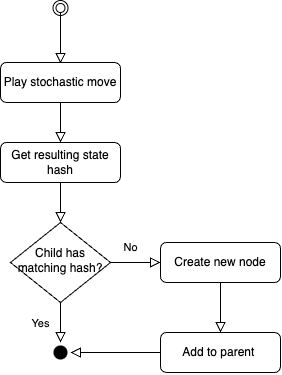

The diagram above was exported from draw.io. Its source (the exported page's mxGraphModel, read from the mxfile embedded in the PNG):
<mxGraphModel dx="820" dy="623" grid="1" gridSize="10" guides="1" tooltips="1" connect="1" arrows="1" fold="1" page="1" pageScale="1" pageWidth="1600" pageHeight="1200" math="0" shadow="0">
  <root>
    <mxCell id="0" />
    <mxCell id="1" parent="0" />
    <mxCell id="gGGADkJQwbTsIyrbquYU-1" value="" style="rounded=0;html=1;jettySize=auto;orthogonalLoop=1;fontSize=11;endArrow=block;endFill=0;endSize=8;strokeWidth=1;shadow=0;labelBackgroundColor=none;edgeStyle=orthogonalEdgeStyle;" edge="1" parent="1">
      <mxGeometry relative="1" as="geometry">
        <mxPoint x="370" y="180" as="sourcePoint" />
        <mxPoint x="370" y="231" as="targetPoint" />
      </mxGeometry>
    </mxCell>
    <mxCell id="gGGADkJQwbTsIyrbquYU-4" value="" style="ellipse;shape=doubleEllipse;whiteSpace=wrap;html=1;aspect=fixed;align=center;verticalAlign=middle;fontFamily=Helvetica;fontSize=22;fontColor=default;labelBackgroundColor=none;autosize=1;resizable=1;fillColor=none;gradientColor=none;movable=1;rotatable=1;deletable=1;editable=1;locked=0;connectable=1;" vertex="1" parent="1">
      <mxGeometry x="362.5" y="168" width="15" height="15" as="geometry" />
    </mxCell>
    <mxCell id="gGGADkJQwbTsIyrbquYU-10" style="edgeStyle=orthogonalEdgeStyle;shape=connector;rounded=0;orthogonalLoop=1;jettySize=auto;html=1;exitX=0.5;exitY=1;exitDx=0;exitDy=0;entryX=0.5;entryY=0;entryDx=0;entryDy=0;shadow=0;strokeColor=default;strokeWidth=1;align=center;verticalAlign=middle;fontFamily=Helvetica;fontSize=11;fontColor=default;labelBackgroundColor=none;endArrow=block;endFill=0;endSize=8;" edge="1" parent="1" source="gGGADkJQwbTsIyrbquYU-11" target="gGGADkJQwbTsIyrbquYU-20">
      <mxGeometry relative="1" as="geometry">
        <mxPoint x="370" y="300" as="targetPoint" />
      </mxGeometry>
    </mxCell>
    <mxCell id="gGGADkJQwbTsIyrbquYU-11" value="Play stochastic move" style="rounded=1;whiteSpace=wrap;html=1;fontSize=12;glass=0;strokeWidth=1;shadow=0;" vertex="1" parent="1">
      <mxGeometry x="310" y="230" width="120" height="40" as="geometry" />
    </mxCell>
    <mxCell id="gGGADkJQwbTsIyrbquYU-25" style="edgeStyle=orthogonalEdgeStyle;shape=connector;rounded=0;orthogonalLoop=1;jettySize=auto;html=1;exitX=1;exitY=0.5;exitDx=0;exitDy=0;entryX=0;entryY=0.5;entryDx=0;entryDy=0;shadow=0;strokeColor=default;strokeWidth=1;align=center;verticalAlign=middle;fontFamily=Helvetica;fontSize=11;fontColor=default;labelBackgroundColor=none;endArrow=block;endFill=0;endSize=8;" edge="1" parent="1" source="gGGADkJQwbTsIyrbquYU-17" target="gGGADkJQwbTsIyrbquYU-23">
      <mxGeometry relative="1" as="geometry" />
    </mxCell>
    <mxCell id="_dfg-ppEpNnO6iw0a7C0-4" value="No" style="edgeLabel;html=1;align=center;verticalAlign=middle;resizable=0;points=[];fontFamily=Helvetica;fontSize=11;fontColor=default;labelBackgroundColor=none;autosize=1;fillColor=none;gradientColor=none;" vertex="1" connectable="0" parent="gGGADkJQwbTsIyrbquYU-25">
      <mxGeometry x="-0.12" width="40" height="30" relative="1" as="geometry">
        <mxPoint x="-22" y="-30" as="offset" />
      </mxGeometry>
    </mxCell>
    <mxCell id="_dfg-ppEpNnO6iw0a7C0-2" style="edgeStyle=orthogonalEdgeStyle;shape=connector;rounded=0;orthogonalLoop=1;jettySize=auto;html=1;exitX=0.5;exitY=1;exitDx=0;exitDy=0;shadow=0;strokeColor=default;strokeWidth=1;align=center;verticalAlign=middle;fontFamily=Helvetica;fontSize=11;fontColor=default;labelBackgroundColor=none;endArrow=block;endFill=0;endSize=8;" edge="1" parent="1" source="gGGADkJQwbTsIyrbquYU-17">
      <mxGeometry relative="1" as="geometry">
        <mxPoint x="370" y="510" as="targetPoint" />
      </mxGeometry>
    </mxCell>
    <mxCell id="_dfg-ppEpNnO6iw0a7C0-3" value="Yes" style="edgeLabel;html=1;align=center;verticalAlign=middle;resizable=0;points=[];fontFamily=Helvetica;fontSize=11;fontColor=default;labelBackgroundColor=none;autosize=1;fillColor=none;gradientColor=none;" vertex="1" connectable="0" parent="_dfg-ppEpNnO6iw0a7C0-2">
      <mxGeometry x="0.0498" width="40" height="30" relative="1" as="geometry">
        <mxPoint x="-40" y="-15" as="offset" />
      </mxGeometry>
    </mxCell>
    <mxCell id="gGGADkJQwbTsIyrbquYU-17" value="Child has matching hash?" style="rhombus;whiteSpace=wrap;html=1;shadow=0;fontFamily=Helvetica;fontSize=12;align=center;strokeWidth=1;spacing=6;spacingTop=-4;" vertex="1" parent="1">
      <mxGeometry x="320" y="390" width="100" height="80" as="geometry" />
    </mxCell>
    <mxCell id="gGGADkJQwbTsIyrbquYU-21" style="edgeStyle=orthogonalEdgeStyle;shape=connector;rounded=0;orthogonalLoop=1;jettySize=auto;html=1;exitX=0.5;exitY=1;exitDx=0;exitDy=0;shadow=0;strokeColor=default;strokeWidth=1;align=center;verticalAlign=middle;fontFamily=Helvetica;fontSize=11;fontColor=default;labelBackgroundColor=none;endArrow=block;endFill=0;endSize=8;" edge="1" parent="1" source="gGGADkJQwbTsIyrbquYU-20" target="gGGADkJQwbTsIyrbquYU-17">
      <mxGeometry relative="1" as="geometry" />
    </mxCell>
    <mxCell id="gGGADkJQwbTsIyrbquYU-20" value="Get resulting state hash" style="rounded=1;whiteSpace=wrap;html=1;fontSize=12;glass=0;strokeWidth=1;shadow=0;" vertex="1" parent="1">
      <mxGeometry x="310" y="310" width="120" height="40" as="geometry" />
    </mxCell>
    <mxCell id="gGGADkJQwbTsIyrbquYU-26" style="edgeStyle=orthogonalEdgeStyle;shape=connector;rounded=0;orthogonalLoop=1;jettySize=auto;html=1;exitX=0.5;exitY=1;exitDx=0;exitDy=0;entryX=0.5;entryY=0;entryDx=0;entryDy=0;shadow=0;strokeColor=default;strokeWidth=1;align=center;verticalAlign=middle;fontFamily=Helvetica;fontSize=11;fontColor=default;labelBackgroundColor=none;endArrow=block;endFill=0;endSize=8;" edge="1" parent="1" source="gGGADkJQwbTsIyrbquYU-23" target="gGGADkJQwbTsIyrbquYU-24">
      <mxGeometry relative="1" as="geometry" />
    </mxCell>
    <mxCell id="gGGADkJQwbTsIyrbquYU-23" value="Create new node" style="rounded=1;whiteSpace=wrap;html=1;fontSize=12;glass=0;strokeWidth=1;shadow=0;" vertex="1" parent="1">
      <mxGeometry x="470" y="410" width="120" height="40" as="geometry" />
    </mxCell>
    <mxCell id="_dfg-ppEpNnO6iw0a7C0-5" style="edgeStyle=orthogonalEdgeStyle;shape=connector;rounded=0;orthogonalLoop=1;jettySize=auto;html=1;exitX=0;exitY=0.5;exitDx=0;exitDy=0;shadow=0;strokeColor=default;strokeWidth=1;align=center;verticalAlign=middle;fontFamily=Helvetica;fontSize=11;fontColor=default;labelBackgroundColor=none;endArrow=block;endFill=0;endSize=8;" edge="1" parent="1" source="gGGADkJQwbTsIyrbquYU-24">
      <mxGeometry relative="1" as="geometry">
        <mxPoint x="380" y="520" as="targetPoint" />
      </mxGeometry>
    </mxCell>
    <mxCell id="gGGADkJQwbTsIyrbquYU-24" value="Add to parent&amp;nbsp;" style="rounded=1;whiteSpace=wrap;html=1;fontSize=12;glass=0;strokeWidth=1;shadow=0;" vertex="1" parent="1">
      <mxGeometry x="470" y="500" width="120" height="40" as="geometry" />
    </mxCell>
    <mxCell id="_dfg-ppEpNnO6iw0a7C0-1" value="" style="shape=waypoint;sketch=0;fillStyle=solid;size=6;pointerEvents=1;points=[];fillColor=none;resizable=0;rotatable=0;perimeter=centerPerimeter;snapToPoint=1;align=center;verticalAlign=middle;fontFamily=Helvetica;fontSize=22;fontColor=default;labelBackgroundColor=none;autosize=1;strokeWidth=5;" vertex="1" parent="1">
      <mxGeometry x="345" y="500" width="50" height="40" as="geometry" />
    </mxCell>
  </root>
</mxGraphModel>